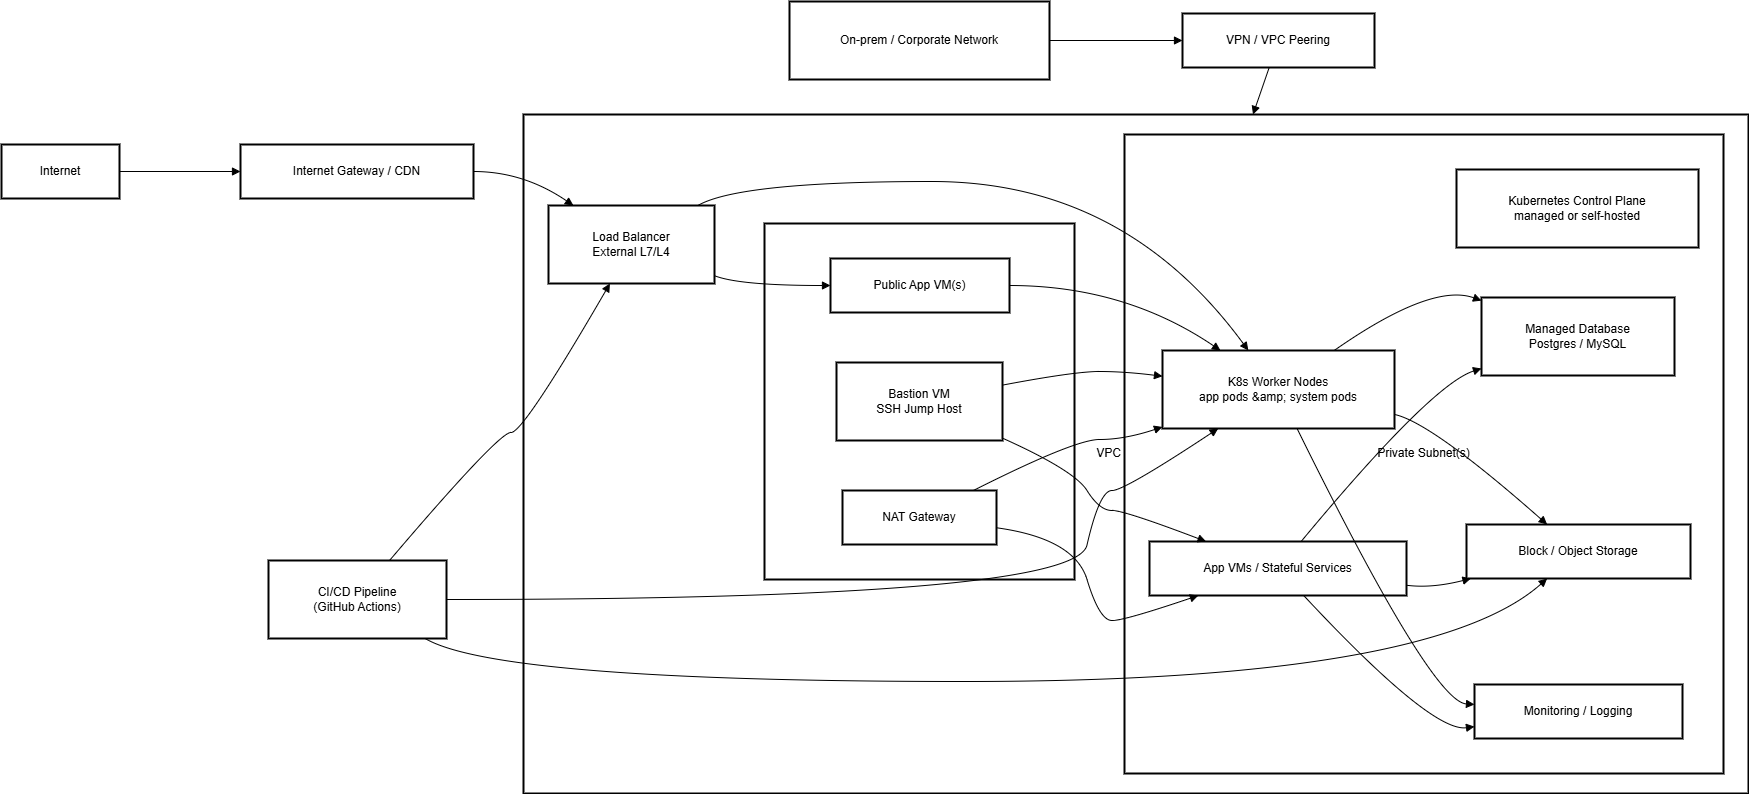

The diagram above was exported from draw.io. Its source (the exported page's mxGraphModel, read from the mxfile embedded in the PNG):
<mxGraphModel dx="1288" dy="604" grid="1" gridSize="10" guides="1" tooltips="1" connect="1" arrows="1" fold="1" page="1" pageScale="1" pageWidth="850" pageHeight="1100" math="0" shadow="0">
  <root>
    <mxCell id="0" />
    <mxCell id="1" parent="0" />
    <mxCell id="lNSQVPa7gFDs_crcyTkB-1" value="VPC / Network" style="whiteSpace=wrap;strokeWidth=2;" vertex="1" parent="1">
      <mxGeometry x="613" y="133" width="1225" height="679" as="geometry" />
    </mxCell>
    <mxCell id="lNSQVPa7gFDs_crcyTkB-2" value="Private Subnet(s)" style="whiteSpace=wrap;strokeWidth=2;" vertex="1" parent="1">
      <mxGeometry x="1214" y="153" width="599" height="639" as="geometry" />
    </mxCell>
    <mxCell id="lNSQVPa7gFDs_crcyTkB-3" value="Public Subnet(s)" style="whiteSpace=wrap;strokeWidth=2;" vertex="1" parent="1">
      <mxGeometry x="854" y="242" width="310" height="356" as="geometry" />
    </mxCell>
    <mxCell id="lNSQVPa7gFDs_crcyTkB-4" value="Internet" style="whiteSpace=wrap;strokeWidth=2;" vertex="1" parent="1">
      <mxGeometry x="91" y="163" width="118" height="54" as="geometry" />
    </mxCell>
    <mxCell id="lNSQVPa7gFDs_crcyTkB-5" value="Internet Gateway / CDN" style="whiteSpace=wrap;strokeWidth=2;" vertex="1" parent="1">
      <mxGeometry x="330" y="163" width="233" height="54" as="geometry" />
    </mxCell>
    <mxCell id="lNSQVPa7gFDs_crcyTkB-6" value="Load Balancer&#10;External L7/L4" style="whiteSpace=wrap;strokeWidth=2;" vertex="1" parent="1">
      <mxGeometry x="638" y="224" width="166" height="78" as="geometry" />
    </mxCell>
    <mxCell id="lNSQVPa7gFDs_crcyTkB-7" value="Bastion VM&#10;SSH Jump Host" style="whiteSpace=wrap;strokeWidth=2;" vertex="1" parent="1">
      <mxGeometry x="926" y="381" width="166" height="78" as="geometry" />
    </mxCell>
    <mxCell id="lNSQVPa7gFDs_crcyTkB-8" value="NAT Gateway" style="whiteSpace=wrap;strokeWidth=2;" vertex="1" parent="1">
      <mxGeometry x="932" y="509" width="154" height="54" as="geometry" />
    </mxCell>
    <mxCell id="lNSQVPa7gFDs_crcyTkB-9" value="Public App VM(s)" style="whiteSpace=wrap;strokeWidth=2;" vertex="1" parent="1">
      <mxGeometry x="920" y="277" width="179" height="54" as="geometry" />
    </mxCell>
    <mxCell id="lNSQVPa7gFDs_crcyTkB-10" value="Kubernetes Control Plane&#10;managed or self-hosted" style="whiteSpace=wrap;strokeWidth=2;" vertex="1" parent="1">
      <mxGeometry x="1546" y="188" width="242" height="78" as="geometry" />
    </mxCell>
    <mxCell id="lNSQVPa7gFDs_crcyTkB-11" value="K8s Worker Nodes&#10;app pods &amp;amp; system pods" style="whiteSpace=wrap;strokeWidth=2;" vertex="1" parent="1">
      <mxGeometry x="1252" y="369" width="232" height="78" as="geometry" />
    </mxCell>
    <mxCell id="lNSQVPa7gFDs_crcyTkB-12" value="App VMs / Stateful Services" style="whiteSpace=wrap;strokeWidth=2;" vertex="1" parent="1">
      <mxGeometry x="1239" y="560" width="257" height="54" as="geometry" />
    </mxCell>
    <mxCell id="lNSQVPa7gFDs_crcyTkB-13" value="Managed Database&#10;Postgres / MySQL" style="whiteSpace=wrap;strokeWidth=2;" vertex="1" parent="1">
      <mxGeometry x="1571" y="316" width="193" height="78" as="geometry" />
    </mxCell>
    <mxCell id="lNSQVPa7gFDs_crcyTkB-14" value="Block / Object Storage" style="whiteSpace=wrap;strokeWidth=2;" vertex="1" parent="1">
      <mxGeometry x="1556" y="543" width="224" height="54" as="geometry" />
    </mxCell>
    <mxCell id="lNSQVPa7gFDs_crcyTkB-15" value="Monitoring / Logging" style="whiteSpace=wrap;strokeWidth=2;" vertex="1" parent="1">
      <mxGeometry x="1564" y="703" width="208" height="54" as="geometry" />
    </mxCell>
    <mxCell id="lNSQVPa7gFDs_crcyTkB-16" value="On-prem / Corporate Network" style="whiteSpace=wrap;strokeWidth=2;" vertex="1" parent="1">
      <mxGeometry x="879" y="20" width="260" height="78" as="geometry" />
    </mxCell>
    <mxCell id="lNSQVPa7gFDs_crcyTkB-17" value="VPN / VPC Peering" style="whiteSpace=wrap;strokeWidth=2;" vertex="1" parent="1">
      <mxGeometry x="1272" y="32" width="192" height="54" as="geometry" />
    </mxCell>
    <mxCell id="lNSQVPa7gFDs_crcyTkB-18" value="CI/CD Pipeline&#10;(GitHub Actions)" style="whiteSpace=wrap;strokeWidth=2;" vertex="1" parent="1">
      <mxGeometry x="358" y="579" width="178" height="78" as="geometry" />
    </mxCell>
    <mxCell id="lNSQVPa7gFDs_crcyTkB-20" value="" style="curved=1;startArrow=none;endArrow=block;exitX=1;exitY=0.5;entryX=0;entryY=0.5;rounded=0;" edge="1" parent="1" source="lNSQVPa7gFDs_crcyTkB-4" target="lNSQVPa7gFDs_crcyTkB-5">
      <mxGeometry relative="1" as="geometry">
        <Array as="points" />
      </mxGeometry>
    </mxCell>
    <mxCell id="lNSQVPa7gFDs_crcyTkB-21" value="" style="curved=1;startArrow=none;endArrow=block;exitX=1;exitY=0.5;entryX=0.15;entryY=0;rounded=0;" edge="1" parent="1" source="lNSQVPa7gFDs_crcyTkB-5" target="lNSQVPa7gFDs_crcyTkB-6">
      <mxGeometry relative="1" as="geometry">
        <Array as="points">
          <mxPoint x="613" y="190" />
        </Array>
      </mxGeometry>
    </mxCell>
    <mxCell id="lNSQVPa7gFDs_crcyTkB-22" value="" style="curved=1;startArrow=none;endArrow=block;exitX=1;exitY=0.9;entryX=0;entryY=0.5;rounded=0;" edge="1" parent="1" source="lNSQVPa7gFDs_crcyTkB-6" target="lNSQVPa7gFDs_crcyTkB-9">
      <mxGeometry relative="1" as="geometry">
        <Array as="points">
          <mxPoint x="829" y="304" />
        </Array>
      </mxGeometry>
    </mxCell>
    <mxCell id="lNSQVPa7gFDs_crcyTkB-23" value="" style="curved=1;startArrow=none;endArrow=block;exitX=0.9;exitY=0;entryX=0.37;entryY=0;rounded=0;" edge="1" parent="1" source="lNSQVPa7gFDs_crcyTkB-6" target="lNSQVPa7gFDs_crcyTkB-11">
      <mxGeometry relative="1" as="geometry">
        <Array as="points">
          <mxPoint x="829" y="200" />
          <mxPoint x="1214" y="200" />
        </Array>
      </mxGeometry>
    </mxCell>
    <mxCell id="lNSQVPa7gFDs_crcyTkB-24" value="" style="curved=1;startArrow=none;endArrow=block;exitX=1;exitY=0.5;entryX=0.25;entryY=0;rounded=0;" edge="1" parent="1" source="lNSQVPa7gFDs_crcyTkB-9" target="lNSQVPa7gFDs_crcyTkB-11">
      <mxGeometry relative="1" as="geometry">
        <Array as="points">
          <mxPoint x="1214" y="304" />
        </Array>
      </mxGeometry>
    </mxCell>
    <mxCell id="lNSQVPa7gFDs_crcyTkB-25" value="" style="curved=1;startArrow=none;endArrow=block;exitX=1;exitY=0.29;entryX=0;entryY=0.33;rounded=0;" edge="1" parent="1" source="lNSQVPa7gFDs_crcyTkB-7" target="lNSQVPa7gFDs_crcyTkB-11">
      <mxGeometry relative="1" as="geometry">
        <Array as="points">
          <mxPoint x="1164" y="390" />
          <mxPoint x="1214" y="390" />
        </Array>
      </mxGeometry>
    </mxCell>
    <mxCell id="lNSQVPa7gFDs_crcyTkB-26" value="" style="curved=1;startArrow=none;endArrow=block;exitX=1;exitY=0.97;entryX=0.22;entryY=0;rounded=0;" edge="1" parent="1" source="lNSQVPa7gFDs_crcyTkB-7" target="lNSQVPa7gFDs_crcyTkB-12">
      <mxGeometry relative="1" as="geometry">
        <Array as="points">
          <mxPoint x="1164" y="489" />
          <mxPoint x="1189" y="529" />
          <mxPoint x="1214" y="529" />
        </Array>
      </mxGeometry>
    </mxCell>
    <mxCell id="lNSQVPa7gFDs_crcyTkB-27" value="" style="curved=1;startArrow=none;endArrow=block;exitX=0.85;exitY=0;entryX=0;entryY=0.98;rounded=0;" edge="1" parent="1" source="lNSQVPa7gFDs_crcyTkB-8" target="lNSQVPa7gFDs_crcyTkB-11">
      <mxGeometry relative="1" as="geometry">
        <Array as="points">
          <mxPoint x="1164" y="458" />
          <mxPoint x="1214" y="458" />
        </Array>
      </mxGeometry>
    </mxCell>
    <mxCell id="lNSQVPa7gFDs_crcyTkB-28" value="" style="curved=1;startArrow=none;endArrow=block;exitX=1;exitY=0.69;entryX=0.19;entryY=1;rounded=0;" edge="1" parent="1" source="lNSQVPa7gFDs_crcyTkB-8" target="lNSQVPa7gFDs_crcyTkB-12">
      <mxGeometry relative="1" as="geometry">
        <Array as="points">
          <mxPoint x="1164" y="557" />
          <mxPoint x="1189" y="639" />
          <mxPoint x="1214" y="639" />
        </Array>
      </mxGeometry>
    </mxCell>
    <mxCell id="lNSQVPa7gFDs_crcyTkB-29" value="" style="curved=1;startArrow=none;endArrow=block;exitX=0.74;exitY=0;entryX=0;entryY=0.04;rounded=0;" edge="1" parent="1" source="lNSQVPa7gFDs_crcyTkB-11" target="lNSQVPa7gFDs_crcyTkB-13">
      <mxGeometry relative="1" as="geometry">
        <Array as="points">
          <mxPoint x="1521" y="301" />
        </Array>
      </mxGeometry>
    </mxCell>
    <mxCell id="lNSQVPa7gFDs_crcyTkB-30" value="" style="curved=1;startArrow=none;endArrow=block;exitX=0.59;exitY=0;entryX=0;entryY=0.91;rounded=0;" edge="1" parent="1" source="lNSQVPa7gFDs_crcyTkB-12" target="lNSQVPa7gFDs_crcyTkB-13">
      <mxGeometry relative="1" as="geometry">
        <Array as="points">
          <mxPoint x="1521" y="403" />
        </Array>
      </mxGeometry>
    </mxCell>
    <mxCell id="lNSQVPa7gFDs_crcyTkB-31" value="" style="curved=1;startArrow=none;endArrow=block;exitX=1;exitY=0.82;entryX=0.36;entryY=0;rounded=0;" edge="1" parent="1" source="lNSQVPa7gFDs_crcyTkB-11" target="lNSQVPa7gFDs_crcyTkB-14">
      <mxGeometry relative="1" as="geometry">
        <Array as="points">
          <mxPoint x="1521" y="441" />
        </Array>
      </mxGeometry>
    </mxCell>
    <mxCell id="lNSQVPa7gFDs_crcyTkB-32" value="" style="curved=1;startArrow=none;endArrow=block;exitX=1;exitY=0.81;entryX=0.02;entryY=1;rounded=0;" edge="1" parent="1" source="lNSQVPa7gFDs_crcyTkB-12" target="lNSQVPa7gFDs_crcyTkB-14">
      <mxGeometry relative="1" as="geometry">
        <Array as="points">
          <mxPoint x="1521" y="607" />
        </Array>
      </mxGeometry>
    </mxCell>
    <mxCell id="lNSQVPa7gFDs_crcyTkB-33" value="" style="curved=1;startArrow=none;endArrow=block;exitX=0.58;exitY=1;entryX=0;entryY=0.37;rounded=0;" edge="1" parent="1" source="lNSQVPa7gFDs_crcyTkB-11" target="lNSQVPa7gFDs_crcyTkB-15">
      <mxGeometry relative="1" as="geometry">
        <Array as="points">
          <mxPoint x="1521" y="720" />
        </Array>
      </mxGeometry>
    </mxCell>
    <mxCell id="lNSQVPa7gFDs_crcyTkB-34" value="" style="curved=1;startArrow=none;endArrow=block;exitX=0.6;exitY=1;entryX=0;entryY=0.78;rounded=0;" edge="1" parent="1" source="lNSQVPa7gFDs_crcyTkB-12" target="lNSQVPa7gFDs_crcyTkB-15">
      <mxGeometry relative="1" as="geometry">
        <Array as="points">
          <mxPoint x="1521" y="751" />
        </Array>
      </mxGeometry>
    </mxCell>
    <mxCell id="lNSQVPa7gFDs_crcyTkB-35" value="" style="curved=1;startArrow=none;endArrow=block;exitX=1;exitY=0.5;entryX=0;entryY=0.5;rounded=0;" edge="1" parent="1" source="lNSQVPa7gFDs_crcyTkB-16" target="lNSQVPa7gFDs_crcyTkB-17">
      <mxGeometry relative="1" as="geometry">
        <Array as="points" />
      </mxGeometry>
    </mxCell>
    <mxCell id="lNSQVPa7gFDs_crcyTkB-36" value="" style="curved=1;startArrow=none;endArrow=block;exitX=0.68;exitY=0;entryX=0.37;entryY=1;rounded=0;" edge="1" parent="1" source="lNSQVPa7gFDs_crcyTkB-18" target="lNSQVPa7gFDs_crcyTkB-6">
      <mxGeometry relative="1" as="geometry">
        <Array as="points">
          <mxPoint x="588" y="451" />
          <mxPoint x="613" y="451" />
        </Array>
      </mxGeometry>
    </mxCell>
    <mxCell id="lNSQVPa7gFDs_crcyTkB-37" value="" style="curved=1;startArrow=none;endArrow=block;exitX=1;exitY=0.5;entryX=0.24;entryY=1;rounded=0;" edge="1" parent="1" source="lNSQVPa7gFDs_crcyTkB-18" target="lNSQVPa7gFDs_crcyTkB-11">
      <mxGeometry relative="1" as="geometry">
        <Array as="points">
          <mxPoint x="1164" y="618" />
          <mxPoint x="1189" y="509" />
          <mxPoint x="1214" y="509" />
        </Array>
      </mxGeometry>
    </mxCell>
    <mxCell id="lNSQVPa7gFDs_crcyTkB-38" value="" style="curved=1;startArrow=none;endArrow=block;exitX=0.88;exitY=1;entryX=0.36;entryY=1;rounded=0;" edge="1" parent="1" source="lNSQVPa7gFDs_crcyTkB-18" target="lNSQVPa7gFDs_crcyTkB-14">
      <mxGeometry relative="1" as="geometry">
        <Array as="points">
          <mxPoint x="588" y="700" />
          <mxPoint x="1521" y="700" />
        </Array>
      </mxGeometry>
    </mxCell>
    <mxCell id="lNSQVPa7gFDs_crcyTkB-39" value="" style="curved=1;startArrow=none;endArrow=block;rounded=0;" edge="1" parent="1" source="lNSQVPa7gFDs_crcyTkB-17" target="lNSQVPa7gFDs_crcyTkB-1">
      <mxGeometry relative="1" as="geometry">
        <Array as="points" />
      </mxGeometry>
    </mxCell>
  </root>
</mxGraphModel>